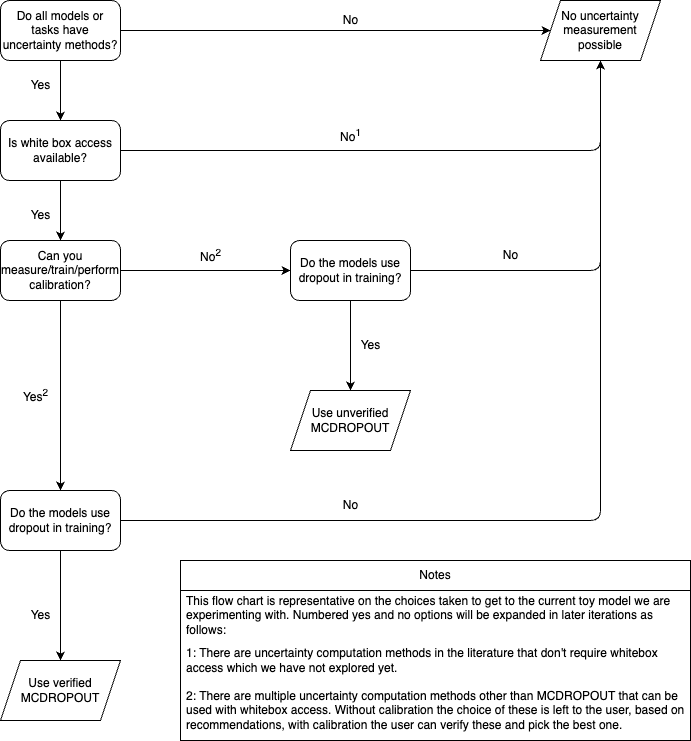

The diagram above was exported from draw.io. Its source (the exported page's mxGraphModel, read from the mxfile embedded in the PNG):
<mxGraphModel dx="1386" dy="827" grid="1" gridSize="10" guides="1" tooltips="1" connect="1" arrows="1" fold="1" page="1" pageScale="1" pageWidth="827" pageHeight="1169" math="0" shadow="0">
  <root>
    <mxCell id="0" />
    <mxCell id="1" parent="0" />
    <mxCell id="7" style="edgeStyle=orthogonalEdgeStyle;html=1;exitX=1;exitY=0.5;exitDx=0;exitDy=0;" edge="1" parent="1" source="2" target="6">
      <mxGeometry relative="1" as="geometry" />
    </mxCell>
    <mxCell id="9" style="edgeStyle=none;html=1;exitX=0.5;exitY=1;exitDx=0;exitDy=0;entryX=0.5;entryY=0;entryDx=0;entryDy=0;" edge="1" parent="1" source="2" target="8">
      <mxGeometry relative="1" as="geometry" />
    </mxCell>
    <mxCell id="2" value="Do all models or tasks have uncertainty methods?" style="rounded=1;whiteSpace=wrap;html=1;" vertex="1" parent="1">
      <mxGeometry x="110" y="80" width="120" height="60" as="geometry" />
    </mxCell>
    <mxCell id="6" value="No uncertainty measurement possible" style="shape=parallelogram;perimeter=parallelogramPerimeter;whiteSpace=wrap;html=1;fixedSize=1;" vertex="1" parent="1">
      <mxGeometry x="650" y="80" width="120" height="60" as="geometry" />
    </mxCell>
    <mxCell id="12" style="edgeStyle=orthogonalEdgeStyle;html=1;exitX=1;exitY=0.5;exitDx=0;exitDy=0;entryX=0.5;entryY=1;entryDx=0;entryDy=0;" edge="1" parent="1" source="8" target="6">
      <mxGeometry relative="1" as="geometry" />
    </mxCell>
    <mxCell id="15" style="edgeStyle=orthogonalEdgeStyle;html=1;exitX=0.5;exitY=1;exitDx=0;exitDy=0;entryX=0.5;entryY=0;entryDx=0;entryDy=0;" edge="1" parent="1" source="8" target="14">
      <mxGeometry relative="1" as="geometry" />
    </mxCell>
    <mxCell id="8" value="Is white box access available?" style="rounded=1;whiteSpace=wrap;html=1;" vertex="1" parent="1">
      <mxGeometry x="110" y="200" width="120" height="60" as="geometry" />
    </mxCell>
    <mxCell id="10" value="No" style="text;html=1;align=center;verticalAlign=middle;resizable=0;points=[];autosize=1;strokeColor=none;fillColor=none;" vertex="1" parent="1">
      <mxGeometry x="440" y="85" width="40" height="30" as="geometry" />
    </mxCell>
    <mxCell id="11" value="Yes" style="text;html=1;align=center;verticalAlign=middle;resizable=0;points=[];autosize=1;strokeColor=none;fillColor=none;" vertex="1" parent="1">
      <mxGeometry x="130" y="150" width="40" height="30" as="geometry" />
    </mxCell>
    <mxCell id="13" value="No&lt;sup&gt;1&lt;/sup&gt;" style="text;html=1;align=center;verticalAlign=middle;resizable=0;points=[];autosize=1;strokeColor=none;fillColor=none;" vertex="1" parent="1">
      <mxGeometry x="440" y="200" width="40" height="30" as="geometry" />
    </mxCell>
    <mxCell id="20" style="edgeStyle=orthogonalEdgeStyle;html=1;exitX=1;exitY=0.5;exitDx=0;exitDy=0;entryX=0;entryY=0.5;entryDx=0;entryDy=0;" edge="1" parent="1" source="14" target="19">
      <mxGeometry relative="1" as="geometry" />
    </mxCell>
    <mxCell id="30" style="edgeStyle=orthogonalEdgeStyle;html=1;exitX=0.5;exitY=1;exitDx=0;exitDy=0;entryX=0.5;entryY=0;entryDx=0;entryDy=0;" edge="1" parent="1" source="14" target="27">
      <mxGeometry relative="1" as="geometry" />
    </mxCell>
    <mxCell id="14" value="Can you measure/train/perform calibration?" style="rounded=1;whiteSpace=wrap;html=1;" vertex="1" parent="1">
      <mxGeometry x="110" y="320" width="120" height="60" as="geometry" />
    </mxCell>
    <mxCell id="16" value="Yes" style="text;html=1;align=center;verticalAlign=middle;resizable=0;points=[];autosize=1;strokeColor=none;fillColor=none;" vertex="1" parent="1">
      <mxGeometry x="130" y="280" width="40" height="30" as="geometry" />
    </mxCell>
    <mxCell id="22" style="edgeStyle=orthogonalEdgeStyle;html=1;exitX=1;exitY=0.5;exitDx=0;exitDy=0;entryX=0.5;entryY=1;entryDx=0;entryDy=0;" edge="1" parent="1" source="19" target="6">
      <mxGeometry relative="1" as="geometry">
        <mxPoint x="710" y="150" as="targetPoint" />
      </mxGeometry>
    </mxCell>
    <mxCell id="25" style="edgeStyle=orthogonalEdgeStyle;html=1;exitX=0.5;exitY=1;exitDx=0;exitDy=0;" edge="1" parent="1" source="19" target="24">
      <mxGeometry relative="1" as="geometry" />
    </mxCell>
    <mxCell id="19" value="Do the models use dropout in training?" style="rounded=1;whiteSpace=wrap;html=1;" vertex="1" parent="1">
      <mxGeometry x="400" y="320" width="120" height="60" as="geometry" />
    </mxCell>
    <mxCell id="21" value="No&lt;sup&gt;2&lt;/sup&gt;" style="text;html=1;align=center;verticalAlign=middle;resizable=0;points=[];autosize=1;strokeColor=none;fillColor=none;" vertex="1" parent="1">
      <mxGeometry x="300" y="320" width="40" height="30" as="geometry" />
    </mxCell>
    <mxCell id="23" value="No" style="text;html=1;align=center;verticalAlign=middle;resizable=0;points=[];autosize=1;strokeColor=none;fillColor=none;" vertex="1" parent="1">
      <mxGeometry x="600" y="320" width="40" height="30" as="geometry" />
    </mxCell>
    <mxCell id="24" value="Use unverified MCDROPOUT" style="shape=parallelogram;perimeter=parallelogramPerimeter;whiteSpace=wrap;html=1;fixedSize=1;" vertex="1" parent="1">
      <mxGeometry x="400" y="470" width="120" height="60" as="geometry" />
    </mxCell>
    <mxCell id="26" value="Yes" style="text;html=1;align=center;verticalAlign=middle;resizable=0;points=[];autosize=1;strokeColor=none;fillColor=none;" vertex="1" parent="1">
      <mxGeometry x="460" y="410" width="40" height="30" as="geometry" />
    </mxCell>
    <mxCell id="28" style="edgeStyle=orthogonalEdgeStyle;html=1;exitX=1;exitY=0.5;exitDx=0;exitDy=0;entryX=0.5;entryY=1;entryDx=0;entryDy=0;" edge="1" parent="1" source="27" target="6">
      <mxGeometry relative="1" as="geometry" />
    </mxCell>
    <mxCell id="34" style="edgeStyle=orthogonalEdgeStyle;html=1;exitX=0.5;exitY=1;exitDx=0;exitDy=0;entryX=0.5;entryY=0;entryDx=0;entryDy=0;" edge="1" parent="1" source="27" target="33">
      <mxGeometry relative="1" as="geometry" />
    </mxCell>
    <mxCell id="27" value="Do the models use dropout in training?" style="rounded=1;whiteSpace=wrap;html=1;" vertex="1" parent="1">
      <mxGeometry x="110" y="570" width="120" height="60" as="geometry" />
    </mxCell>
    <mxCell id="29" value="No" style="text;html=1;align=center;verticalAlign=middle;resizable=0;points=[];autosize=1;strokeColor=none;fillColor=none;" vertex="1" parent="1">
      <mxGeometry x="440" y="570" width="40" height="30" as="geometry" />
    </mxCell>
    <mxCell id="32" value="Yes" style="text;html=1;align=center;verticalAlign=middle;resizable=0;points=[];autosize=1;strokeColor=none;fillColor=none;" vertex="1" parent="1">
      <mxGeometry x="130" y="680" width="40" height="30" as="geometry" />
    </mxCell>
    <mxCell id="33" value="Use verified MCDROPOUT" style="shape=parallelogram;perimeter=parallelogramPerimeter;whiteSpace=wrap;html=1;fixedSize=1;" vertex="1" parent="1">
      <mxGeometry x="110" y="740" width="120" height="60" as="geometry" />
    </mxCell>
    <mxCell id="35" value="Yes&lt;sup&gt;2&lt;/sup&gt;" style="text;html=1;align=center;verticalAlign=middle;resizable=0;points=[];autosize=1;strokeColor=none;fillColor=none;" vertex="1" parent="1">
      <mxGeometry x="120" y="460" width="50" height="30" as="geometry" />
    </mxCell>
    <mxCell id="36" value="Notes" style="swimlane;fontStyle=0;childLayout=stackLayout;horizontal=1;startSize=30;horizontalStack=0;resizeParent=1;resizeParentMax=0;resizeLast=0;collapsible=1;marginBottom=0;whiteSpace=wrap;html=1;" vertex="1" parent="1">
      <mxGeometry x="290" y="640" width="510" height="180" as="geometry" />
    </mxCell>
    <mxCell id="37" value="This flow chart is representative on the choices taken to get to the current toy model we are experimenting with. Numbered yes and no options will be expanded in later iterations as follows:&lt;br&gt;" style="text;strokeColor=none;fillColor=none;align=left;verticalAlign=middle;spacingLeft=4;spacingRight=4;overflow=hidden;points=[[0,0.5],[1,0.5]];portConstraint=eastwest;rotatable=0;whiteSpace=wrap;html=1;" vertex="1" parent="36">
      <mxGeometry y="30" width="510" height="50" as="geometry" />
    </mxCell>
    <mxCell id="38" value="1: There are uncertainty computation methods in the literature that don't require whitebox access which we have not explored yet." style="text;strokeColor=none;fillColor=none;align=left;verticalAlign=middle;spacingLeft=4;spacingRight=4;overflow=hidden;points=[[0,0.5],[1,0.5]];portConstraint=eastwest;rotatable=0;whiteSpace=wrap;html=1;" vertex="1" parent="36">
      <mxGeometry y="80" width="510" height="40" as="geometry" />
    </mxCell>
    <mxCell id="39" value="2: There are multiple uncertainty computation methods other than MCDROPOUT that can be used with whitebox access. Without calibration the choice of these is left to the user, based on recommendations, with calibration the user can verify these and pick the best one." style="text;strokeColor=none;fillColor=none;align=left;verticalAlign=middle;spacingLeft=4;spacingRight=4;overflow=hidden;points=[[0,0.5],[1,0.5]];portConstraint=eastwest;rotatable=0;whiteSpace=wrap;html=1;" vertex="1" parent="36">
      <mxGeometry y="120" width="510" height="60" as="geometry" />
    </mxCell>
  </root>
</mxGraphModel>